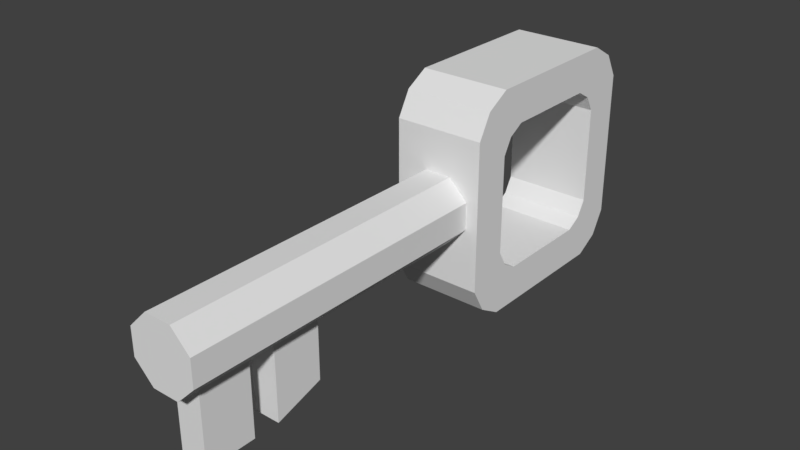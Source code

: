 # Source: key.blend  (saved by Blender 2.79.0; exported with 4.5.12 LTS)
import bpy
from mathutils import Matrix  # noqa: F401  (used for matrix-valued properties, if any)

bpy.ops.wm.read_factory_settings(use_empty=True)
scene = bpy.context.scene
scene.name = 'Scene'

# ---- collections
col_collection_1 = bpy.data.collections.new('Collection 1'); scene.collection.children.link(col_collection_1)

# ---- materials (node trees are filled in below, after node groups)
mat_material = bpy.data.materials.new('Material')
mat_material.alpha_threshold = 0.0
mat_material.use_transparent_shadow = False
mat_material.roughness = 0.5
mat_material.line_color = (0.0, 0.0, 0.0, 1.0)

# ---- material node trees

# ---- world
world_world = bpy.data.worlds.new('World'); scene.world = world_world
world_world.color = (0.05088, 0.05088, 0.05088)
world_world.use_sun_shadow = False
world_world.sun_shadow_jitter_overblur = 0.0
world_world.cycles.sampling_method = 'MANUAL'

# ---- meshes
me_cube_001 = bpy.data.meshes.new('Cube.001')
me_cube_001.from_pydata([(-0.4014, 1.011, -0.8798), (-0.4014, 1.011, 0.8798), (-0.4014, 2.771, -0.8798), (-0.4014, 2.771, 0.8798), (0.4014, 1.011, -0.8798), (0.4014, 1.011, 0.8798), (0.4014, 2.771, -0.8798), (0.4014, 2.771, 0.8798), (-0.4014, 0.8907, -0.6637), (-0.4014, 0.8907, 0.6637), (-0.4014, 2.891, 0.6637), (-0.4014, 2.891, -0.6637), (0.4014, 2.891, 0.6637), (0.4014, 2.891, -0.6637), (0.4014, 0.8907, 0.6637), (0.4014, 0.8907, -0.6637), (-0.4014, 2.564, -1.0), (-0.4014, 1.217, -1.0), (-0.4014, 1.217, 1.0), (-0.4014, 2.564, 1.0), (0.4014, 1.217, -1.0), (0.4014, 2.564, -1.0), (0.4014, 2.564, 1.0), (0.4014, 1.217, 1.0), (-0.4014, 2.468, -0.5775), (-0.4014, 2.547, -0.4357), (-0.4014, 2.468, 0.5775), (-0.4014, 2.333, 0.6564), (-0.4014, 1.313, 0.5775), (-0.4014, 1.234, 0.4357), (-0.4014, 1.313, -0.5775), (-0.4014, 1.449, -0.6564), (0.4014, 2.468, -0.5775), (0.4014, 2.468, 0.5775), (0.4014, 2.547, -0.4357), (0.4014, 2.333, -0.6564), (0.4014, 1.449, 0.6564), (0.4014, 1.313, 0.5775), (0.4014, 1.234, -0.4357), (0.4014, 1.313, -0.5775), (-0.4014, 1.234, -0.4357), (-0.4014, 2.547, 0.4357), (0.4014, 2.547, 0.4357), (0.4014, 1.234, 0.4357), (-0.4014, 2.333, -0.6564), (-0.4014, 1.449, 0.6564), (0.4014, 1.449, -0.6564), (0.4014, 2.333, 0.6564)], [], [(16, 44, 24, 2), (10, 3, 7, 12), (9, 29, 40, 8), (14, 5, 1, 9), (17, 20, 4, 0), (23, 18, 1, 5), (4, 15, 8, 0), (15, 14, 9, 8), (23, 36, 47, 22), (8, 40, 30, 0), (2, 11, 13, 6), (11, 10, 12, 13), (22, 47, 33, 7), (15, 38, 43, 14), (44, 31, 46, 35), (24, 44, 35, 32), (47, 36, 45, 27), (33, 47, 27, 26), (25, 34, 42, 41), (24, 32, 34, 25), (38, 40, 29, 43), (39, 30, 40, 38), (7, 3, 19, 22), (22, 19, 18, 23), (2, 6, 21, 16), (16, 21, 20, 17), (36, 37, 28, 45), (31, 30, 39, 46), (43, 29, 28, 37), (41, 42, 33, 26), (13, 34, 32, 6), (10, 41, 26, 3), (17, 31, 44, 16), (6, 32, 35, 21), (0, 30, 31, 17), (11, 25, 41, 10), (18, 45, 28, 1), (5, 37, 36, 23), (1, 28, 29, 9), (7, 33, 42, 12), (19, 27, 45, 18), (4, 39, 38, 15), (3, 26, 27, 19), (12, 42, 34, 13), (20, 46, 39, 4), (2, 24, 25, 11), (14, 43, 37, 5), (21, 35, 46, 20)])
_uv = me_cube_001.uv_layers.new(name='UVMap')
_uv.uv.foreach_set('vector', [0.0, 0.7951, 0.07795, 0.745, 0.09584, 0.7744, 0.02726, 0.8398, 0.6358, 0.715, 0.6358, 0.7618, 0.4537, 0.7618, 0.4537, 0.715, 0.3774, 0.4329, 0.3257, 0.5073, 0.128, 0.5073, 0.07628, 0.4329, 0.4537, 0.04677, 0.4537, 2.58e-08, 0.6358, 0.0, 0.6358, 0.04677, 0.8179, 0.04467, 0.6358, 0.04467, 0.6358, 0.0, 0.8179, 0.0, 0.8179, 0.4255, 0.6358, 0.4255, 0.6358, 0.3809, 0.8179, 0.3809, 0.4537, 0.3809, 0.4537, 0.3341, 0.6358, 0.3341, 0.6358, 0.3809, 0.4537, 0.3341, 0.4537, 0.04677, 0.6358, 0.04677, 0.6358, 0.3341, 0.4537, 0.3622, 0.3757, 0.3121, 0.3757, 0.1208, 0.4537, 0.07068, 0.07628, 0.4329, 0.128, 0.5073, 0.09584, 0.5244, 0.02726, 0.4589, 0.6358, 0.3809, 0.6358, 0.4277, 0.4537, 0.4277, 0.4537, 0.3809, 0.6358, 0.4277, 0.6358, 0.715, 0.4537, 0.715, 0.4537, 0.4277, 0.4537, 0.07068, 0.3757, 0.1208, 0.3578, 0.09145, 0.4264, 0.02601, 0.07628, 0.4329, 0.128, 0.3585, 0.3257, 0.3585, 0.3774, 0.4329, 0.8179, 0.7207, 0.8179, 0.5293, 1.0, 0.5293, 1.0, 0.7207, 0.8179, 0.75, 0.8179, 0.7207, 1.0, 0.7207, 1.0, 0.75, 0.8179, 0.9707, 0.8179, 0.7793, 1.0, 0.7793, 1.0, 0.9707, 0.8179, 1.0, 0.8179, 0.9707, 1.0, 0.9707, 1.0, 1.0, 1.0, 0.2193, 0.8179, 0.2193, 0.8179, 0.0307, 1.0, 0.0307, 1.0, 0.25, 0.8179, 0.25, 0.8179, 0.2193, 1.0, 0.2193, 1.0, 0.4693, 0.8179, 0.4693, 0.8179, 0.2807, 1.0, 0.2807, 1.0, 0.5, 0.8179, 0.5, 0.8179, 0.4693, 1.0, 0.4693, 0.8179, 0.7618, 0.6358, 0.7618, 0.6358, 0.7171, 0.8179, 0.7171, 0.8179, 0.7171, 0.6358, 0.7171, 0.6358, 0.4255, 0.8179, 0.4255, 0.8179, 0.3809, 0.6358, 0.3809, 0.6358, 0.3362, 0.8179, 0.3362, 0.8179, 0.3362, 0.6358, 0.3362, 0.6358, 0.04467, 0.8179, 0.04467, 0.8179, 0.7793, 0.8179, 0.75, 1.0, 0.75, 1.0, 0.7793, 0.8179, 0.5293, 0.8179, 0.5, 1.0, 0.5, 1.0, 0.5293, 1.0, 0.2807, 0.8179, 0.2807, 0.8179, 0.25, 1.0, 0.25, 1.0, 0.0307, 0.8179, 0.0307, 0.8179, 2.58e-08, 1.0, 0.0, 0.07628, 0.0, 0.128, 0.07438, 0.09584, 0.09145, 0.02726, 0.02601, 0.3774, 0.8658, 0.3257, 0.7914, 0.3578, 0.7744, 0.4264, 0.8398, 0.0, 0.5036, 0.07795, 0.5537, 0.07795, 0.745, 0.0, 0.7951, 0.02726, 0.02601, 0.09584, 0.09145, 0.07795, 0.1208, 5.408e-08, 0.07068, 0.02726, 0.4589, 0.09584, 0.5244, 0.07795, 0.5537, 0.0, 0.5036, 0.07628, 0.8658, 0.128, 0.7914, 0.3257, 0.7914, 0.3774, 0.8658, 0.4537, 0.5036, 0.3757, 0.5537, 0.3578, 0.5244, 0.4264, 0.4589, 0.4264, 0.4069, 0.3578, 0.3415, 0.3757, 0.3121, 0.4537, 0.3622, 0.4264, 0.4589, 0.3578, 0.5244, 0.3257, 0.5073, 0.3774, 0.4329, 0.4264, 0.02601, 0.3578, 0.09145, 0.3257, 0.07438, 0.3774, 0.0, 0.4537, 0.7951, 0.3757, 0.745, 0.3757, 0.5537, 0.4537, 0.5036, 0.02726, 0.4069, 0.09584, 0.3415, 0.128, 0.3585, 0.07628, 0.4329, 0.4264, 0.8398, 0.3578, 0.7744, 0.3757, 0.745, 0.4537, 0.7951, 0.3774, 0.0, 0.3257, 0.07438, 0.128, 0.07438, 0.07628, 0.0, 0.0, 0.3622, 0.07795, 0.3121, 0.09584, 0.3415, 0.02726, 0.4069, 0.02726, 0.8398, 0.09584, 0.7744, 0.128, 0.7914, 0.07628, 0.8658, 0.3774, 0.4329, 0.3257, 0.3585, 0.3578, 0.3415, 0.4264, 0.4069, 5.408e-08, 0.07068, 0.07795, 0.1208, 0.07795, 0.3121, 0.0, 0.3622])
me_cube_001.use_remesh_preserve_volume = False
me_cube_001.use_remesh_preserve_attributes = False
me_cube_001.use_mirror_vertex_groups = False
me_cube_001.update()
me_cube = bpy.data.meshes.new('Cube')
me_cube.from_pydata([(1.0, 0.5634, -1.0), (1.0, -1.0, -1.0), (-1.0, -1.0, -1.0), (-1.0, 0.5634, -1.0), (1.0, 0.5634, 1.0), (1.0, -1.0, 1.0), (-1.0, -1.0, 1.0), (-1.0, 0.5634, 1.0), (2.651e-07, 0.5634, -1.414), (1.233e-08, -1.0, -1.414), (3.494e-07, 0.5634, 1.414), (-7.46e-07, -1.0, 1.414), (1.414, 0.5634, 0.0), (1.414, -1.0, 0.0), (-1.414, -1.0, 0.0), (-1.414, 0.5634, 0.0), (2.086e-07, 0.5634, 0.0), (-2.682e-07, -1.0, 0.0), (1.0, -0.6799, -1.0), (1.0, -0.9117, -1.0), (-1.0, -0.9117, -1.0), (-1.0, -0.6799, -1.0), (1.0, -0.6799, 1.0), (1.0, -0.9117, 1.0), (-1.0, -0.9117, 1.0), (-1.0, -0.6799, 1.0), (-1.576e-08, -0.6799, 1.414), (-3.809e-07, -0.9117, 1.414), (9.659e-08, -0.9117, -1.414), (1.809e-07, -0.6799, -1.414), (-1.414, -0.9117, 0.0), (-1.414, -0.6799, 0.0), (1.414, -0.6799, 0.0), (1.414, -0.9117, 0.0), (-1.0, -0.3342, -1.0), (-1.0, -0.3342, 1.0), (2.052e-07, -0.3342, -1.414), (-1.414, -0.3342, 0.0), (1.0, -0.3342, -1.0), (1.0, -0.3342, 1.0), (8.994e-08, -0.3342, 1.414), (1.414, -0.3342, 0.0), (1.0, -0.5604, -1.0), (1.0, -0.5604, 1.0), (-8.098e-09, -0.5604, 1.414), (1.414, -0.5604, 0.0), (-1.0, -0.5604, -1.0), (-1.0, -0.5604, 1.0), (1.826e-07, -0.5604, -1.414), (-1.414, -0.5604, 0.0), (2.134, -0.6799, -3.742), (2.134, -0.9117, -3.742), (1.134, -0.9117, -4.155), (1.134, -0.6799, -4.155), (1.134, -0.5604, -4.155), (0.8938, -0.3342, -3.575), (1.894, -0.3342, -3.161), (2.134, -0.5604, -3.742)], [], [(28, 9, 2, 20), (27, 24, 6, 11), (33, 23, 5, 13), (17, 11, 6, 14), (37, 35, 7, 15), (16, 8, 3, 15), (12, 0, 8, 16), (13, 5, 11, 17), (23, 27, 11, 5), (19, 1, 9, 28), (1, 13, 17, 9), (4, 12, 16, 10), (10, 16, 15, 7), (34, 37, 15, 3), (9, 17, 14, 2), (19, 33, 13, 1), (42, 45, 32, 18), (18, 32, 33, 19), (2, 14, 30, 20), (20, 30, 31, 21), (42, 18, 29, 48), (36, 38, 56, 55), (43, 44, 26, 22), (22, 26, 27, 23), (14, 6, 24, 30), (30, 24, 25, 31), (45, 43, 22, 32), (32, 22, 23, 33), (44, 47, 25, 26), (26, 25, 24, 27), (48, 29, 21, 46), (29, 28, 20, 21), (8, 36, 34, 3), (10, 7, 35, 40), (12, 4, 39, 41), (4, 10, 40, 39), (0, 38, 36, 8), (0, 12, 41, 38), (46, 49, 37, 34), (49, 47, 35, 37), (31, 25, 47, 49), (21, 31, 49, 46), (36, 48, 46, 34), (40, 35, 47, 44), (41, 39, 43, 45), (39, 40, 44, 43), (38, 42, 57, 56), (38, 41, 45, 42), (50, 51, 52, 53), (56, 57, 54, 55), (28, 29, 53, 52), (29, 18, 50, 53), (42, 48, 54, 57), (48, 36, 55, 54), (18, 19, 51, 50), (19, 28, 52, 51)])
_uv = me_cube.uv_layers.new(name='UVMap')
_uv.uv.foreach_set('vector', [0.6073, 0.8543, 0.6203, 0.8543, 0.6203, 1.0, 0.6073, 1.0, 0.7219, 0.8964, 0.7219, 0.9995, 0.7089, 0.9995, 0.7089, 0.8964, 0.01301, 0.7801, 0.01301, 0.8833, 0.0, 0.8833, 6.149e-08, 0.7801, 0.1925, 0.1759, 0.1129, 1.605e-08, 0.2724, 0.0, 0.385, 0.1031, 0.8677, 0.1457, 0.8677, 2.407e-08, 1.0, 0.0, 1.0, 0.1457, 0.5773, 0.1759, 0.7696, 0.2486, 0.6571, 0.3517, 0.4978, 0.3517, 0.6569, 3.21e-08, 0.7696, 0.1029, 0.7696, 0.2486, 0.5773, 0.1759, 1.757e-08, 0.2486, 0.0, 0.1029, 0.1129, 1.605e-08, 0.1925, 0.1759, 0.7219, 0.7507, 0.7219, 0.8964, 0.7089, 0.8964, 0.7089, 0.7507, 0.6073, 0.7512, 0.6203, 0.7512, 0.6203, 0.8543, 0.6073, 0.8543, 0.1127, 0.3517, 1.757e-08, 0.2486, 0.1925, 0.1759, 0.2722, 0.3517, 0.4976, 0.0, 0.6569, 3.21e-08, 0.5773, 0.1759, 0.385, 0.1031, 0.385, 0.1031, 0.5773, 0.1759, 0.4978, 0.3517, 0.385, 0.2488, 0.8677, 0.2488, 0.8677, 0.1457, 1.0, 0.1457, 1.0, 0.2488, 0.2722, 0.3517, 0.1925, 0.1759, 0.385, 0.1031, 0.385, 0.2488, 0.01301, 0.6345, 0.01301, 0.7801, 6.149e-08, 0.7801, 4.392e-08, 0.6345, 0.06479, 0.6345, 0.06479, 0.7801, 0.04718, 0.7801, 0.04718, 0.6345, 0.04718, 0.6345, 0.04718, 0.7801, 0.01301, 0.7801, 0.01301, 0.6345, 0.7696, 0.2488, 0.7696, 0.1457, 0.7826, 0.1457, 0.7826, 0.2488, 0.7826, 0.2488, 0.7826, 0.1457, 0.8168, 0.1457, 0.8168, 0.2488, 0.5555, 0.7512, 0.5732, 0.7512, 0.5732, 0.8543, 0.5555, 0.8543, 0.3899, 0.7522, 0.2304, 0.7522, 0.2304, 0.4377, 0.3899, 0.4377, 0.7737, 0.7507, 0.7737, 0.8964, 0.7561, 0.8964, 0.7561, 0.7507, 0.7561, 0.7507, 0.7561, 0.8964, 0.7219, 0.8964, 0.7219, 0.7507, 0.7696, 0.1457, 0.7696, 7.222e-08, 0.7826, 5.617e-08, 0.7826, 0.1457, 0.7826, 0.1457, 0.7826, 5.617e-08, 0.8168, 4.815e-08, 0.8168, 0.1457, 0.06479, 0.7801, 0.06479, 0.8833, 0.04718, 0.8833, 0.04718, 0.7801, 0.04718, 0.7801, 0.04718, 0.8833, 0.01301, 0.8833, 0.01301, 0.7801, 0.7737, 0.8964, 0.7737, 0.9995, 0.7561, 0.9995, 0.7561, 0.8964, 0.7561, 0.8964, 0.7561, 0.9995, 0.7219, 0.9995, 0.7219, 0.8964, 0.5555, 0.8543, 0.5732, 0.8543, 0.5732, 1.0, 0.5555, 1.0, 0.5732, 0.8543, 0.6073, 0.8543, 0.6073, 1.0, 0.5732, 1.0, 0.3899, 0.8543, 0.5222, 0.8543, 0.5222, 1.0, 0.3899, 1.0, 0.9393, 0.8964, 0.9393, 0.9995, 0.807, 0.9995, 0.807, 0.8964, 0.2304, 0.7801, 0.2304, 0.8833, 0.09812, 0.8833, 0.09812, 0.7801, 0.9393, 0.7507, 0.9393, 0.8964, 0.807, 0.8964, 0.807, 0.7507, 0.3899, 0.7512, 0.5222, 0.7512, 0.5222, 0.8543, 0.3899, 0.8543, 0.2304, 0.6345, 0.2304, 0.7801, 0.09812, 0.7801, 0.09812, 0.6345, 0.8344, 0.2488, 0.8344, 0.1457, 0.8677, 0.1457, 0.8677, 0.2488, 0.8344, 0.1457, 0.8344, 4.815e-08, 0.8677, 2.407e-08, 0.8677, 0.1457, 0.8168, 0.1457, 0.8168, 4.815e-08, 0.8344, 4.815e-08, 0.8344, 0.1457, 0.8168, 0.2488, 0.8168, 0.1457, 0.8344, 0.1457, 0.8344, 0.2488, 0.5222, 0.8543, 0.5555, 0.8543, 0.5555, 1.0, 0.5222, 1.0, 0.807, 0.8964, 0.807, 0.9995, 0.7737, 0.9995, 0.7737, 0.8964, 0.09812, 0.7801, 0.09812, 0.8833, 0.06479, 0.8833, 0.06479, 0.7801, 0.807, 0.7507, 0.807, 0.8964, 0.7737, 0.8964, 0.7737, 0.7507, 0.09812, 0.6345, 0.06479, 0.6345, 0.06479, 0.3517, 0.09812, 0.4116, 0.09812, 0.6345, 0.09812, 0.7801, 0.06479, 0.7801, 0.06479, 0.6345, 0.9025, 0.7376, 0.8684, 0.7376, 0.8684, 0.6345, 0.9025, 0.6345, 0.2304, 0.4377, 0.2304, 0.3517, 0.3899, 0.3517, 0.3899, 0.4377, 0.9025, 0.6345, 0.8684, 0.6345, 0.8684, 0.3517, 0.9025, 0.3517, 0.8684, 0.7507, 0.7089, 0.7507, 0.7089, 0.3517, 0.8684, 0.3517, 0.7089, 0.7512, 0.5494, 0.7512, 0.5494, 0.3517, 0.7089, 0.3517, 0.9359, 0.6345, 0.9025, 0.6345, 0.9025, 0.4116, 0.9359, 0.3517, 0.04718, 0.6345, 0.01301, 0.6345, 0.01301, 0.3517, 0.04718, 0.3517, 0.5494, 0.7512, 0.3899, 0.7512, 0.3899, 0.3517, 0.5494, 0.3517])
me_cube.materials.append(mat_material)
me_cube.use_remesh_preserve_volume = False
me_cube.use_remesh_preserve_attributes = False
me_cube.use_mirror_vertex_groups = False
me_cube.update()

# ---- objects
ob_cube_001 = bpy.data.objects.new('Cube.001', me_cube_001)
ob_cube = bpy.data.objects.new('Cube', me_cube)

# ---- transforms, parenting, visibility, modifiers, constraints
ob_cube_001.location = (0.0, 0.0, 0.0)
ob_cube_001.lineart.crease_threshold = 0.0
ob_cube.location = (0.0, 0.0, 0.0)
ob_cube.rotation_euler = (0.0, 0.3927, 0.0)
ob_cube.scale = (0.2234, 1.947, 0.2234)
ob_cube.lock_rotations_4d = False
ob_cube.empty_display_type = 'ARROWS'
ob_cube.lineart.crease_threshold = 0.0

# ---- collection membership
col_collection_1.objects.link(ob_cube_001)
col_collection_1.objects.link(ob_cube)

# ---- scene / render settings (as saved in the file)
scene.frame_start = 1; scene.frame_end = 250; scene.frame_set(1)
scene.render.engine = 'BLENDER_EEVEE_NEXT'
scene.render.resolution_percentage = 50
scene.render.dither_intensity = 0.0
scene.cycles.use_denoising = False
scene.cycles.samples = 128
scene.cycles.sampling_pattern = 'TABULATED_SOBOL'
scene.cycles.use_adaptive_sampling = False
scene.cycles.use_light_tree = False
scene.cycles.blur_glossy = 0.0
scene.cycles.sample_clamp_indirect = 0.0
scene.view_settings.view_transform = 'Standard'
bpy.context.view_layer.update()

# ---- added for rendering (the .blend has no active camera and no usable light): camera, sun
cam_auto = bpy.data.cameras.new('AutoCamera')
cam_auto.lens = 50.0
cam_auto.sensor_width = 36.0
cam_auto.clip_end = 1000.0
ob_auto_camera = bpy.data.objects.new('AutoCamera', cam_auto)
scene.collection.objects.link(ob_auto_camera)
ob_auto_camera.location = (4.94175, -5.50952, 3.96754)
ob_auto_camera.rotation_euler = (1.09748, -7.21219e-08, 0.694738)
scene.camera = ob_auto_camera
light_auto_sun = bpy.data.lights.new('AutoSun', 'SUN')
light_auto_sun.energy = 3.0
light_auto_sun.angle = 0.0523599
ob_auto_sun = bpy.data.objects.new('AutoSun', light_auto_sun)
scene.collection.objects.link(ob_auto_sun)
ob_auto_sun.rotation_euler = (0.872665, 0.174533, 0.523599)
bpy.context.view_layer.update()

